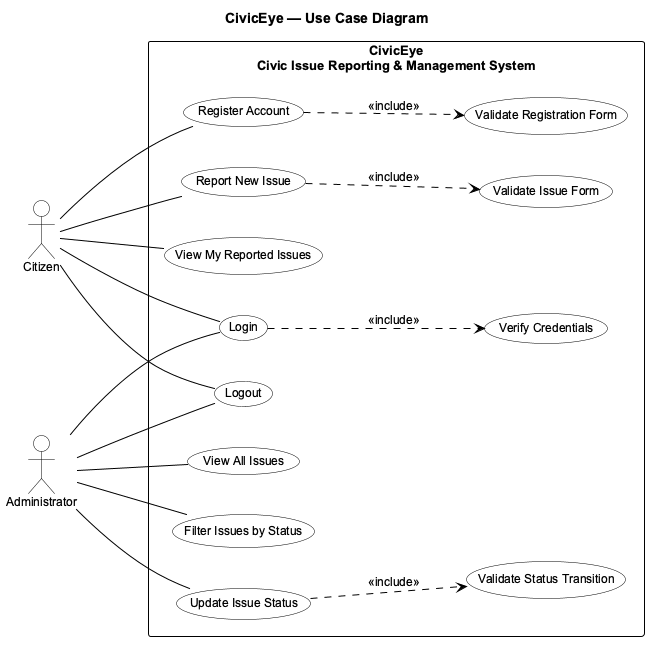

The diagram above was rendered by PlantUML. Its source (embedded in the PNG):
@startuml civiceye_use_case
skinparamlocked 2 null
' ===================================================================
'  CivicEye — Civic Issue Reporting & Management System
'  Diagram 1 of 9 : USE CASE DIAGRAM
'  Notation: StarUML 5 — stick-figure actors, ellipses, straight
'  association lines, dashed «include» arrows.
' ===================================================================
title CivicEye — Use Case Diagram

skinparam backgroundColor #FFFFFF
skinparam shadowing false
skinparam defaultFontName Arial
skinparam defaultFontSize 12
skinparam defaultFontColor #000000
skinparam ArrowColor #000000
skinparam ArrowFontColor #000000
skinparam ArrowFontName Arial
skinparam BorderColor #000000
skinparam BorderThickness 1

skinparam actor {
  BackgroundColor #FFFFFF
  BorderColor #000000
  FontColor #000000
  FontSize 12
}
skinparam usecase {
  BackgroundColor #FFFFFF
  BorderColor #000000
  FontColor #000000
  FontSize 12
}
skinparam rectangle {
  BackgroundColor #FFFFFF
  BorderColor #000000
  FontColor #000000
  FontStyle bold
  FontSize 13
}

left to right direction
skinparam nodesep 40
skinparam ranksep 85

actor "Citizen" as C
actor "Administrator" as A

rectangle "CivicEye\nCivic Issue Reporting & Management System" {

  usecase "Register Account"             as UC_REG
  usecase "Report New Issue"             as UC_REPORT
  usecase "View My Reported Issues"      as UC_MY
  usecase "Login"                        as UC_LOGIN
  usecase "Logout"                       as UC_LOGOUT
  usecase "View All Issues"              as UC_ALL
  usecase "Filter Issues by Status"      as UC_FILTER
  usecase "Update Issue Status"          as UC_UPDATE

  usecase "Validate Registration Form"   as UC_VREG
  usecase "Validate Issue Form"          as UC_VISSUE
  usecase "Verify Credentials"           as UC_VERIFY
  usecase "Validate Status Transition"   as UC_VTRANS
}

' --- actor / use case associations (straight lines) -------------------
C -- UC_REG
C -- UC_REPORT
C -- UC_MY
C -- UC_LOGIN
C -- UC_LOGOUT

A -- UC_LOGIN
A -- UC_LOGOUT
A -- UC_ALL
A -- UC_FILTER
A -- UC_UPDATE

' --- include : behaviour that is always executed ----------------------
UC_REG    ..> UC_VREG   : <<include>>
UC_REPORT ..> UC_VISSUE : <<include>>
UC_LOGIN  ..> UC_VERIFY : <<include>>
UC_UPDATE ..> UC_VTRANS : <<include>>

@enduml